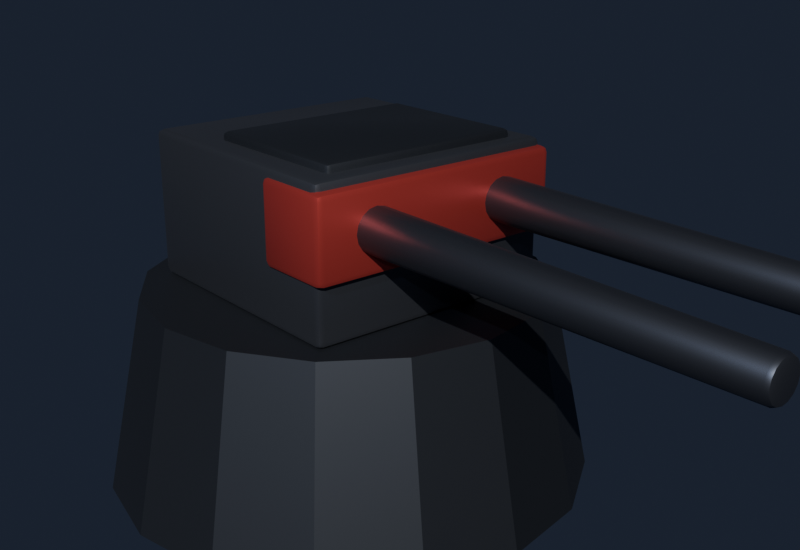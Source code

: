 # Source: turret.blend  (saved by Blender 5.1.30; exported with 4.5.12 LTS)
import bpy
from mathutils import Matrix  # noqa: F401  (used for matrix-valued properties, if any)

bpy.ops.wm.read_factory_settings(use_empty=True)
scene = bpy.context.scene
scene.name = 'Scene'

# ---- collections
col_collection = bpy.data.collections.new('Collection'); scene.collection.children.link(col_collection)

# ---- materials (node trees are filled in below, after node groups)
mat_en_hull2 = bpy.data.materials.new('en_hull2')
mat_en_hull = bpy.data.materials.new('en_hull')
mat_en_accent = bpy.data.materials.new('en_accent')
mat_gunmetal = bpy.data.materials.new('gunmetal')

# ---- node groups
ng_smooth_by_angle = bpy.data.node_groups.new('Smooth by Angle', 'GeometryNodeTree')
_s = ng_smooth_by_angle.interface.new_socket(name='Mesh', in_out='OUTPUT', socket_type='NodeSocketGeometry')
_s = ng_smooth_by_angle.interface.new_socket(name='Mesh', in_out='INPUT', socket_type='NodeSocketGeometry')
_s = ng_smooth_by_angle.interface.new_socket(name='Angle', in_out='INPUT', socket_type='NodeSocketFloat')
_s.subtype = 'ANGLE'
_s.default_value = 0.5236
_s.min_value = 0.0
_s.max_value = 3.142
_s.description = 'Maximum face angle for smooth edges'
_s = ng_smooth_by_angle.interface.new_socket(name='Ignore Sharpness', in_out='INPUT', socket_type='NodeSocketBool')
_s.force_non_field = True
ng_smooth_by_angle.is_modifier = True
_N = ng_smooth_by_angle.nodes; _L = ng_smooth_by_angle.links
n0 = _N.new('GeometryNodeSetShadeSmooth'); n0.name = 'Set Shade Smooth'; n0.location = (120, -80)
n0.domain = 'EDGE'
n1 = _N.new('GeometryNodeSetShadeSmooth'); n1.name = 'Set Shade Smooth.001'; n1.location = (300, -80)
n2 = _N.new('NodeGroupOutput'); n2.name = 'Group Output'; n2.location = (480, -80)
n3 = _N.new('GeometryNodeInputMeshEdgeAngle'); n3.name = 'Edge Angle'; n3.location = (-440, -240)
n4 = _N.new('NodeGroupInput'); n4.name = 'Group Input'; n4.location = (-80, -80)
n5 = _N.new('GeometryNodeInputEdgeSmooth'); n5.name = 'Is Edge Smooth'; n5.location = (-260, -120)
n6 = _N.new('GeometryNodeInputShadeSmooth'); n6.name = 'Is Shade Smooth'; n6.location = (-440, -397)
n7 = _N.new('FunctionNodeCompare'); n7.name = 'Compare'; n7.location = (-260, -260)
n7.operation = 'LESS_EQUAL'
n7.inputs[6].default_value = (0.0, 0.0, 0.0, 0.0)
n7.inputs[7].default_value = (0.0, 0.0, 0.0, 0.0)
n8 = _N.new('FunctionNodeBooleanMath'); n8.name = 'Boolean Math.001'; n8.location = (-80, -260)
n9 = _N.new('NodeGroupInput'); n9.name = 'Group Input.001'; n9.location = (-440, -329)
n10 = _N.new('NodeGroupInput'); n10.name = 'Group Input.002'; n10.location = (-259, -189)
n11 = _N.new('FunctionNodeBooleanMath'); n11.name = 'Boolean Math'; n11.location = (-80, -149)
n11.operation = 'OR'
n12 = _N.new('FunctionNodeBooleanMath'); n12.name = 'Boolean Math.002'; n12.location = (-260, -380)
n12.operation = 'OR'
n13 = _N.new('NodeGroupInput'); n13.name = 'Group Input.003'; n13.location = (-440, -460)
_L.new(n3.outputs[0], n7.inputs[0])
_L.new(n1.outputs[0], n2.inputs[0])
_L.new(n9.outputs[1], n7.inputs[1])
_L.new(n7.outputs[0], n8.inputs[0])
_L.new(n4.outputs[0], n0.inputs[0])
_L.new(n0.outputs[0], n1.inputs[0])
_L.new(n8.outputs[0], n0.inputs[2])
_L.new(n10.outputs[2], n11.inputs[1])
_L.new(n5.outputs[0], n11.inputs[0])
_L.new(n11.outputs[0], n0.inputs[1])
_L.new(n13.outputs[2], n12.inputs[1])
_L.new(n6.outputs[0], n12.inputs[0])
_L.new(n12.outputs[0], n8.inputs[1])
n2.is_active_output = True

# ---- material node trees
mat_en_hull2.use_nodes = True; mat_en_hull2.node_tree.nodes.clear()
_N = mat_en_hull2.node_tree.nodes; _L = mat_en_hull2.node_tree.links
n0 = _N.new('ShaderNodeBsdfPrincipled'); n0.name = 'Principled BSDF'; n0.location = (-200, 100)
n0.inputs[0].default_value = (0.055, 0.06, 0.07, 1.0)
n0.inputs[1].default_value = 0.9
n1 = _N.new('ShaderNodeOutputMaterial'); n1.name = 'Material Output'; n1.location = (200, 100)
_L.new(n0.outputs[0], n1.inputs[0])
n1.is_active_output = True
mat_en_hull.use_nodes = True; mat_en_hull.node_tree.nodes.clear()
_N = mat_en_hull.node_tree.nodes; _L = mat_en_hull.node_tree.links
n0 = _N.new('ShaderNodeBsdfPrincipled'); n0.name = 'Principled BSDF'; n0.location = (-200, 100)
n0.inputs[0].default_value = (0.1, 0.105, 0.12, 1.0)
n0.inputs[1].default_value = 0.85
n0.inputs[2].default_value = 0.42
n1 = _N.new('ShaderNodeOutputMaterial'); n1.name = 'Material Output'; n1.location = (200, 100)
_L.new(n0.outputs[0], n1.inputs[0])
n1.is_active_output = True
mat_en_accent.use_nodes = True; mat_en_accent.node_tree.nodes.clear()
_N = mat_en_accent.node_tree.nodes; _L = mat_en_accent.node_tree.links
n0 = _N.new('ShaderNodeBsdfPrincipled'); n0.name = 'Principled BSDF'; n0.location = (-200, 100)
n0.inputs[0].default_value = (0.55, 0.06, 0.05, 1.0)
n0.inputs[1].default_value = 0.7
n0.inputs[2].default_value = 0.4
n1 = _N.new('ShaderNodeOutputMaterial'); n1.name = 'Material Output'; n1.location = (200, 100)
_L.new(n0.outputs[0], n1.inputs[0])
n1.is_active_output = True
mat_gunmetal.use_nodes = True; mat_gunmetal.node_tree.nodes.clear()
_N = mat_gunmetal.node_tree.nodes; _L = mat_gunmetal.node_tree.links
n0 = _N.new('ShaderNodeBsdfPrincipled'); n0.name = 'Principled BSDF'; n0.location = (-200, 100)
n0.inputs[0].default_value = (0.08, 0.085, 0.1, 1.0)
n0.inputs[1].default_value = 0.9
n0.inputs[2].default_value = 0.45
n1 = _N.new('ShaderNodeOutputMaterial'); n1.name = 'Material Output'; n1.location = (200, 100)
_L.new(n0.outputs[0], n1.inputs[0])
n1.is_active_output = True

# ---- world
world_world = bpy.data.worlds.new('World'); scene.world = world_world
world_world.use_nodes = True; world_world.node_tree.nodes.clear()
_N = world_world.node_tree.nodes; _L = world_world.node_tree.links
n0 = _N.new('ShaderNodeOutputWorld'); n0.name = 'World Output'; n0.location = (200, 100)
n1 = _N.new('ShaderNodeBackground'); n1.name = 'Background'; n1.location = (-200, 100)
n1.inputs[0].default_value = (0.015, 0.02, 0.035, 1.0)
_L.new(n1.outputs[0], n0.inputs[0])
n0.is_active_output = True
world_world.color = (0.05088, 0.05088, 0.05088)
world_world.sun_shadow_jitter_overblur = 0.0

# ---- cameras
cam_prevcam = bpy.data.cameras.new('PrevCam')
cam_prevcam.clip_end = 1e+05

# ---- lights
light_sun = bpy.data.lights.new('Sun', 'SUN')
light_sun.energy = 4.0
light_fill = bpy.data.lights.new('Fill', 'SUN')
light_fill.color = (0.55, 0.7, 1.0)
light_fill.energy = 1.0

# ---- meshes
me_turretbase = bpy.data.meshes.new('TurretBase')
me_turretbase.from_pydata([(0.0, 1.5, 0.0), (0.0, 1.25, 1.2), (0.574, 1.386, 0.0), (0.4784, 1.155, 1.2), (1.061, 1.061, 0.0), (0.8839, 0.8839, 1.2), (1.386, 0.574, 0.0), (1.155, 0.4784, 1.2), (1.5, 0.0, 0.0), (1.25, 0.0, 1.2), (1.386, -0.574, 0.0), (1.155, -0.4784, 1.2), (1.061, -1.061, 0.0), (0.8839, -0.8839, 1.2), (0.574, -1.386, 0.0), (0.4784, -1.155, 1.2), (0.0, -1.5, 0.0), (0.0, -1.25, 1.2), (-0.574, -1.386, 0.0), (-0.4784, -1.155, 1.2), (-1.061, -1.061, 0.0), (-0.8839, -0.8839, 1.2), (-1.386, -0.574, 0.0), (-1.155, -0.4784, 1.2), (-1.5, 0.0, 0.0), (-1.25, 0.0, 1.2), (-1.386, 0.574, 0.0), (-1.155, 0.4784, 1.2), (-1.061, 1.061, 0.0), (-0.8839, 0.8839, 1.2), (-0.574, 1.386, 0.0), (-0.4784, 1.155, 1.2)], [], [(0, 1, 3, 2), (2, 3, 5, 4), (4, 5, 7, 6), (6, 7, 9, 8), (8, 9, 11, 10), (10, 11, 13, 12), (12, 13, 15, 14), (14, 15, 17, 16), (16, 17, 19, 18), (18, 19, 21, 20), (20, 21, 23, 22), (22, 23, 25, 24), (24, 25, 27, 26), (26, 27, 29, 28), (3, 1, 31, 29, 27, 25, 23, 21, 19, 17, 15, 13, 11, 9, 7, 5), (28, 29, 31, 30), (30, 31, 1, 0), (0, 2, 4, 6, 8, 10, 12, 14, 16, 18, 20, 22, 24, 26, 28, 30)])
me_turretbase.materials.append(mat_en_hull2)
me_turretbase.update()
me_yk = bpy.data.meshes.new('yk')
me_yk.from_pydata([(-0.8, -0.8, 0.0), (-0.8, -0.8, 0.9), (-0.8, 0.8, 0.0), (-0.8, 0.8, 0.9), (0.8, -0.8, 0.0), (0.8, -0.8, 0.9), (0.8, 0.8, 0.0), (0.8, 0.8, 0.9), (-0.825, 0.35, 0.35), (-0.825, 0.35, 0.85), (-0.825, 0.85, 0.35), (-0.825, 0.85, 0.85), (0.825, 0.35, 0.35), (0.825, 0.35, 0.85), (0.825, 0.85, 0.35), (0.825, 0.85, 0.85)], [], [(0, 1, 3, 2), (2, 3, 7, 6), (6, 7, 5, 4), (4, 5, 1, 0), (2, 6, 4, 0), (7, 3, 1, 5), (8, 9, 11, 10), (10, 11, 15, 14), (14, 15, 13, 12), (12, 13, 9, 8), (10, 14, 12, 8), (15, 11, 9, 13)])
me_yk.polygons.foreach_set('use_smooth', [True] * 12)
me_yk.polygons.foreach_set('material_index', [0, 0, 0, 0, 0, 0, 1, 1, 1, 1, 1, 1])
me_yk.materials.append(mat_en_hull)
me_yk.materials.append(mat_en_accent)
me_yk.update()
me_brr = bpy.data.meshes.new('brR')
me_brr.from_pydata([(0.45, 0.0, -0.14), (0.45, 3.2, -0.11), (0.5036, 0.0, -0.1293), (0.4921, 3.2, -0.1016), (0.549, 0.0, -0.09899), (0.5278, 3.2, -0.07778), (0.5793, 0.0, -0.05358), (0.5516, 3.2, -0.0421), (0.59, 0.0, 6.994e-08), (0.56, 3.2, -6.994e-08), (0.5793, 0.0, 0.05358), (0.5516, 3.2, 0.0421), (0.549, 0.0, 0.099), (0.5278, 3.2, 0.07778), (0.5036, 0.0, 0.1293), (0.4921, 3.2, 0.1016), (0.45, 0.0, 0.14), (0.45, 3.2, 0.11), (0.3964, 0.0, 0.1293), (0.4079, 3.2, 0.1016), (0.351, 0.0, 0.099), (0.3722, 3.2, 0.07778), (0.3207, 0.0, 0.05358), (0.3484, 3.2, 0.0421), (0.31, 0.0, 6.994e-08), (0.34, 3.2, -6.994e-08), (0.3207, 0.0, -0.05358), (0.3484, 3.2, -0.0421), (0.351, 0.0, -0.09899), (0.3722, 3.2, -0.07778), (0.3964, 0.0, -0.1293), (0.4079, 3.2, -0.1016), (-0.45, 0.0, -0.14), (-0.45, 3.2, -0.11), (-0.3964, 0.0, -0.1293), (-0.4079, 3.2, -0.1016), (-0.351, 0.0, -0.09899), (-0.3722, 3.2, -0.07778), (-0.3207, 0.0, -0.05358), (-0.3484, 3.2, -0.0421), (-0.31, 0.0, 6.994e-08), (-0.34, 3.2, -6.994e-08), (-0.3207, 0.0, 0.05358), (-0.3484, 3.2, 0.0421), (-0.351, 0.0, 0.099), (-0.3722, 3.2, 0.07778), (-0.3964, 0.0, 0.1293), (-0.4079, 3.2, 0.1016), (-0.45, 0.0, 0.14), (-0.45, 3.2, 0.11), (-0.5036, 0.0, 0.1293), (-0.4921, 3.2, 0.1016), (-0.549, 0.0, 0.099), (-0.5278, 3.2, 0.07778), (-0.5793, 0.0, 0.05358), (-0.5516, 3.2, 0.0421), (-0.59, 0.0, 6.994e-08), (-0.56, 3.2, -6.994e-08), (-0.5793, 0.0, -0.05358), (-0.5516, 3.2, -0.0421), (-0.549, 0.0, -0.09899), (-0.5278, 3.2, -0.07778), (-0.5036, 0.0, -0.1293), (-0.4921, 3.2, -0.1016), (-0.65, -0.3, -0.35), (-0.65, -0.3, 0.35), (-0.65, 0.7, -0.35), (-0.65, 0.7, 0.35), (0.65, -0.3, -0.35), (0.65, -0.3, 0.35), (0.65, 0.7, -0.35), (0.65, 0.7, 0.35)], [], [(0, 1, 3, 2), (2, 3, 5, 4), (4, 5, 7, 6), (6, 7, 9, 8), (8, 9, 11, 10), (10, 11, 13, 12), (12, 13, 15, 14), (14, 15, 17, 16), (16, 17, 19, 18), (18, 19, 21, 20), (20, 21, 23, 22), (22, 23, 25, 24), (24, 25, 27, 26), (26, 27, 29, 28), (3, 1, 31, 29, 27, 25, 23, 21, 19, 17, 15, 13, 11, 9, 7, 5), (28, 29, 31, 30), (30, 31, 1, 0), (0, 2, 4, 6, 8, 10, 12, 14, 16, 18, 20, 22, 24, 26, 28, 30), (32, 33, 35, 34), (34, 35, 37, 36), (36, 37, 39, 38), (38, 39, 41, 40), (40, 41, 43, 42), (42, 43, 45, 44), (44, 45, 47, 46), (46, 47, 49, 48), (48, 49, 51, 50), (50, 51, 53, 52), (52, 53, 55, 54), (54, 55, 57, 56), (56, 57, 59, 58), (58, 59, 61, 60), (35, 33, 63, 61, 59, 57, 55, 53, 51, 49, 47, 45, 43, 41, 39, 37), (60, 61, 63, 62), (62, 63, 33, 32), (32, 34, 36, 38, 40, 42, 44, 46, 48, 50, 52, 54, 56, 58, 60, 62), (64, 65, 67, 66), (66, 67, 71, 70), (70, 71, 69, 68), (68, 69, 65, 64), (66, 70, 68, 64), (71, 67, 65, 69)])
me_brr.polygons.foreach_set('use_smooth', [True] * 42)
me_brr.polygons.foreach_set('material_index', [0, 0, 0, 0, 0, 0, 0, 0, 0, 0, 0, 0, 0, 0, 0, 0, 0, 0, 0, 0, 0, 0, 0, 0, 0, 0, 0, 0, 0, 0, 0, 0, 0, 0, 0, 0, 1, 1, 1, 1, 1, 1])
me_brr.materials.append(mat_gunmetal)
me_brr.materials.append(mat_en_hull2)
me_brr.update()

# ---- objects
ob_turretbase = bpy.data.objects.new('TurretBase', me_turretbase)
ob_turretyoke = bpy.data.objects.new('TurretYoke', me_yk)
ob_turretbarrels = bpy.data.objects.new('TurretBarrels', me_brr)
ob_prevcam = bpy.data.objects.new('PrevCam', cam_prevcam)
ob_sun = bpy.data.objects.new('Sun', light_sun)
ob_fill = bpy.data.objects.new('Fill', light_fill)

# ---- transforms, parenting, visibility, modifiers, constraints
ob_turretbase.location = (0.0, 0.0, 0.0)
ob_turretyoke.parent = ob_turretbase
ob_turretyoke.location = (0.0, 0.0, 1.2)
_m = ob_turretyoke.modifiers.new('Bevel', 'BEVEL')
_m.width = 0.04
_m.width_pct = 0.04
_m.segments = 2
_m.angle_limit = 0.733
_m = ob_turretyoke.modifiers.new('Smooth by Angle', 'NODES')
_m.node_group = ng_smooth_by_angle
_gi = [s.identifier for s in ng_smooth_by_angle.interface.items_tree if s.item_type == 'SOCKET' and s.in_out == 'INPUT']
_m[_gi[1]] = 0.6632  # 'Angle'
_m.use_pin_to_last = True
_m.show_group_selector = False
ob_turretbarrels.parent = ob_turretyoke
ob_turretbarrels.location = (0.0, 0.0, 0.6)
_m = ob_turretbarrels.modifiers.new('Bevel', 'BEVEL')
_m.width = 0.03
_m.width_pct = 0.03
_m.segments = 2
_m.angle_limit = 0.733
_m = ob_turretbarrels.modifiers.new('Smooth by Angle', 'NODES')
_m.node_group = ng_smooth_by_angle
_gi = [s.identifier for s in ng_smooth_by_angle.interface.items_tree if s.item_type == 'SOCKET' and s.in_out == 'INPUT']
_m[_gi[1]] = 0.6632  # 'Angle'
_m.use_pin_to_last = True
_m.show_group_selector = False
ob_prevcam.location = (3.851, 5.081, 3.53)
ob_prevcam.rotation_euler = (1.222, 3.378e-08, 2.443)
ob_sun.location = (0.0, 0.0, 0.0)
ob_sun.rotation_euler = (0.9599, 0.1745, 2.269)
ob_fill.location = (0.0, 0.0, 0.0)
ob_fill.rotation_euler = (-0.9599, 0.0, -1.222)

# ---- collection membership
scene.collection.objects.link(ob_turretbase)
scene.collection.objects.link(ob_turretyoke)
scene.collection.objects.link(ob_turretbarrels)
scene.collection.objects.link(ob_prevcam)
scene.collection.objects.link(ob_sun)
scene.collection.objects.link(ob_fill)

# ---- scene / render settings (as saved in the file)
scene.camera = ob_prevcam
scene.frame_start = 1; scene.frame_end = 250; scene.frame_set(1)
scene.render.engine = 'BLENDER_EEVEE_NEXT'
scene.render.resolution_x = 640
scene.render.resolution_y = 440
scene.render.bake_bias = 0.0
scene.render.bake_samples = 0
scene.cycles.sampling_pattern = 'TABULATED_SOBOL'
scene.eevee.use_volume_custom_range = False
bpy.context.view_layer.update()
